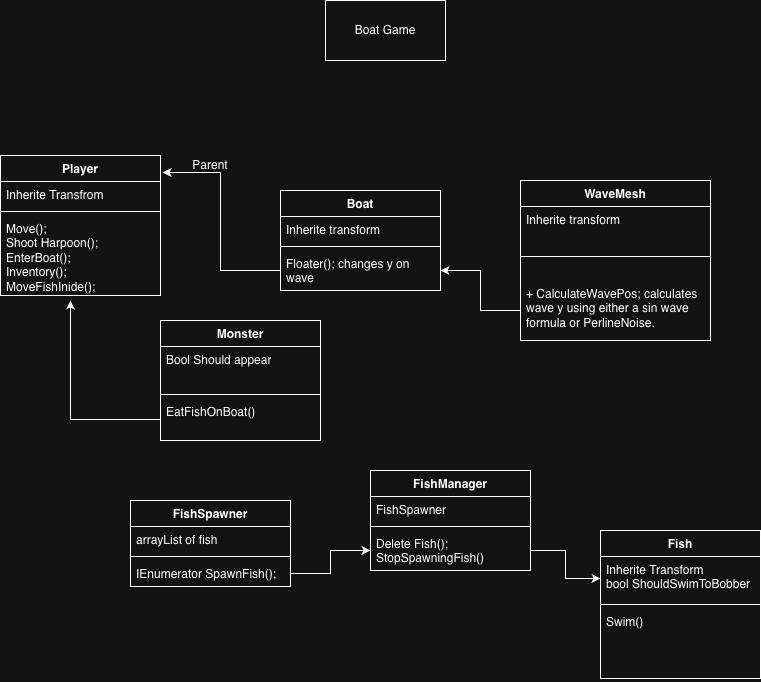

The diagram above was exported from draw.io. Its source (the exported page's mxGraphModel, read from the mxfile embedded in the PNG):
<mxGraphModel dx="1063" dy="750" grid="1" gridSize="10" guides="1" tooltips="1" connect="1" arrows="1" fold="1" page="1" pageScale="1" pageWidth="850" pageHeight="1100" math="0" shadow="0">
  <root>
    <mxCell id="0" />
    <mxCell id="1" parent="0" />
    <mxCell id="b084YiqR02HAzwTwsh1D-1" value="Boat Game" style="rounded=0;whiteSpace=wrap;html=1;" vertex="1" parent="1">
      <mxGeometry x="365" y="50" width="120" height="60" as="geometry" />
    </mxCell>
    <mxCell id="b084YiqR02HAzwTwsh1D-7" value="Boat" style="swimlane;fontStyle=1;align=center;verticalAlign=top;childLayout=stackLayout;horizontal=1;startSize=26;horizontalStack=0;resizeParent=1;resizeParentMax=0;resizeLast=0;collapsible=1;marginBottom=0;whiteSpace=wrap;html=1;" vertex="1" parent="1">
      <mxGeometry x="320" y="240" width="160" height="100" as="geometry" />
    </mxCell>
    <mxCell id="b084YiqR02HAzwTwsh1D-8" value="Inherite transform" style="text;strokeColor=none;fillColor=none;align=left;verticalAlign=top;spacingLeft=4;spacingRight=4;overflow=hidden;rotatable=0;points=[[0,0.5],[1,0.5]];portConstraint=eastwest;whiteSpace=wrap;html=1;" vertex="1" parent="b084YiqR02HAzwTwsh1D-7">
      <mxGeometry y="26" width="160" height="26" as="geometry" />
    </mxCell>
    <mxCell id="b084YiqR02HAzwTwsh1D-9" value="" style="line;strokeWidth=1;fillColor=none;align=left;verticalAlign=middle;spacingTop=-1;spacingLeft=3;spacingRight=3;rotatable=0;labelPosition=right;points=[];portConstraint=eastwest;strokeColor=inherit;" vertex="1" parent="b084YiqR02HAzwTwsh1D-7">
      <mxGeometry y="52" width="160" height="8" as="geometry" />
    </mxCell>
    <mxCell id="b084YiqR02HAzwTwsh1D-10" value="Floater(); changes y on wave" style="text;strokeColor=none;fillColor=none;align=left;verticalAlign=top;spacingLeft=4;spacingRight=4;overflow=hidden;rotatable=0;points=[[0,0.5],[1,0.5]];portConstraint=eastwest;whiteSpace=wrap;html=1;" vertex="1" parent="b084YiqR02HAzwTwsh1D-7">
      <mxGeometry y="60" width="160" height="40" as="geometry" />
    </mxCell>
    <mxCell id="b084YiqR02HAzwTwsh1D-12" value="WaveMesh" style="swimlane;fontStyle=1;align=center;verticalAlign=top;childLayout=stackLayout;horizontal=1;startSize=26;horizontalStack=0;resizeParent=1;resizeParentMax=0;resizeLast=0;collapsible=1;marginBottom=0;whiteSpace=wrap;html=1;" vertex="1" parent="1">
      <mxGeometry x="560" y="230" width="190" height="160" as="geometry" />
    </mxCell>
    <mxCell id="b084YiqR02HAzwTwsh1D-13" value="Inherite transform&lt;div&gt;&lt;br&gt;&lt;/div&gt;&lt;div&gt;Mesh Render&lt;/div&gt;&lt;div&gt;&lt;br&gt;&lt;/div&gt;&lt;div&gt;Vector3[] Vertices&lt;br&gt;&lt;div&gt;&lt;br&gt;&lt;div&gt;&lt;br&gt;&lt;/div&gt;&lt;/div&gt;&lt;/div&gt;" style="text;strokeColor=none;fillColor=none;align=left;verticalAlign=top;spacingLeft=4;spacingRight=4;overflow=hidden;rotatable=0;points=[[0,0.5],[1,0.5]];portConstraint=eastwest;whiteSpace=wrap;html=1;" vertex="1" parent="b084YiqR02HAzwTwsh1D-12">
      <mxGeometry y="26" width="190" height="26" as="geometry" />
    </mxCell>
    <mxCell id="b084YiqR02HAzwTwsh1D-14" value="" style="line;strokeWidth=1;fillColor=none;align=left;verticalAlign=middle;spacingTop=-1;spacingLeft=3;spacingRight=3;rotatable=0;labelPosition=right;points=[];portConstraint=eastwest;strokeColor=inherit;" vertex="1" parent="b084YiqR02HAzwTwsh1D-12">
      <mxGeometry y="52" width="190" height="48" as="geometry" />
    </mxCell>
    <mxCell id="b084YiqR02HAzwTwsh1D-15" value="+ CalculateWavePos; calculates wave y using either a sin wave formula or PerlineNoise.&amp;nbsp;" style="text;strokeColor=none;fillColor=none;align=left;verticalAlign=top;spacingLeft=4;spacingRight=4;overflow=hidden;rotatable=0;points=[[0,0.5],[1,0.5]];portConstraint=eastwest;whiteSpace=wrap;html=1;" vertex="1" parent="b084YiqR02HAzwTwsh1D-12">
      <mxGeometry y="100" width="190" height="60" as="geometry" />
    </mxCell>
    <mxCell id="b084YiqR02HAzwTwsh1D-17" value="" style="edgeStyle=orthogonalEdgeStyle;rounded=0;orthogonalLoop=1;jettySize=auto;html=1;" edge="1" parent="1" source="b084YiqR02HAzwTwsh1D-15" target="b084YiqR02HAzwTwsh1D-10">
      <mxGeometry relative="1" as="geometry" />
    </mxCell>
    <mxCell id="b084YiqR02HAzwTwsh1D-18" value="Player" style="swimlane;fontStyle=1;align=center;verticalAlign=top;childLayout=stackLayout;horizontal=1;startSize=26;horizontalStack=0;resizeParent=1;resizeParentMax=0;resizeLast=0;collapsible=1;marginBottom=0;whiteSpace=wrap;html=1;" vertex="1" parent="1">
      <mxGeometry x="40" y="205" width="160" height="140" as="geometry" />
    </mxCell>
    <mxCell id="b084YiqR02HAzwTwsh1D-19" value="Inherite Transfrom" style="text;strokeColor=none;fillColor=none;align=left;verticalAlign=top;spacingLeft=4;spacingRight=4;overflow=hidden;rotatable=0;points=[[0,0.5],[1,0.5]];portConstraint=eastwest;whiteSpace=wrap;html=1;" vertex="1" parent="b084YiqR02HAzwTwsh1D-18">
      <mxGeometry y="26" width="160" height="26" as="geometry" />
    </mxCell>
    <mxCell id="b084YiqR02HAzwTwsh1D-20" value="" style="line;strokeWidth=1;fillColor=none;align=left;verticalAlign=middle;spacingTop=-1;spacingLeft=3;spacingRight=3;rotatable=0;labelPosition=right;points=[];portConstraint=eastwest;strokeColor=inherit;" vertex="1" parent="b084YiqR02HAzwTwsh1D-18">
      <mxGeometry y="52" width="160" height="8" as="geometry" />
    </mxCell>
    <mxCell id="b084YiqR02HAzwTwsh1D-21" value="Move();&lt;div&gt;Shoot Harpoon();&lt;/div&gt;&lt;div&gt;EnterBoat();&lt;/div&gt;&lt;div&gt;Inventory();&lt;/div&gt;&lt;div&gt;MoveFishInide();&lt;/div&gt;" style="text;strokeColor=none;fillColor=none;align=left;verticalAlign=top;spacingLeft=4;spacingRight=4;overflow=hidden;rotatable=0;points=[[0,0.5],[1,0.5]];portConstraint=eastwest;whiteSpace=wrap;html=1;" vertex="1" parent="b084YiqR02HAzwTwsh1D-18">
      <mxGeometry y="60" width="160" height="80" as="geometry" />
    </mxCell>
    <mxCell id="b084YiqR02HAzwTwsh1D-22" value="" style="edgeStyle=orthogonalEdgeStyle;rounded=0;orthogonalLoop=1;jettySize=auto;html=1;entryX=1.013;entryY=0.121;entryDx=0;entryDy=0;entryPerimeter=0;" edge="1" parent="1" source="b084YiqR02HAzwTwsh1D-10" target="b084YiqR02HAzwTwsh1D-18">
      <mxGeometry relative="1" as="geometry" />
    </mxCell>
    <mxCell id="b084YiqR02HAzwTwsh1D-23" value="Parent" style="text;html=1;whiteSpace=wrap;strokeColor=none;fillColor=none;align=center;verticalAlign=middle;rounded=0;" vertex="1" parent="1">
      <mxGeometry x="220" y="200" width="60" height="30" as="geometry" />
    </mxCell>
    <mxCell id="b084YiqR02HAzwTwsh1D-24" value="FishSpawner" style="swimlane;fontStyle=1;align=center;verticalAlign=top;childLayout=stackLayout;horizontal=1;startSize=26;horizontalStack=0;resizeParent=1;resizeParentMax=0;resizeLast=0;collapsible=1;marginBottom=0;whiteSpace=wrap;html=1;" vertex="1" parent="1">
      <mxGeometry x="170" y="550" width="160" height="86" as="geometry" />
    </mxCell>
    <mxCell id="b084YiqR02HAzwTwsh1D-25" value="arrayList of fish" style="text;strokeColor=none;fillColor=none;align=left;verticalAlign=top;spacingLeft=4;spacingRight=4;overflow=hidden;rotatable=0;points=[[0,0.5],[1,0.5]];portConstraint=eastwest;whiteSpace=wrap;html=1;" vertex="1" parent="b084YiqR02HAzwTwsh1D-24">
      <mxGeometry y="26" width="160" height="26" as="geometry" />
    </mxCell>
    <mxCell id="b084YiqR02HAzwTwsh1D-26" value="" style="line;strokeWidth=1;fillColor=none;align=left;verticalAlign=middle;spacingTop=-1;spacingLeft=3;spacingRight=3;rotatable=0;labelPosition=right;points=[];portConstraint=eastwest;strokeColor=inherit;" vertex="1" parent="b084YiqR02HAzwTwsh1D-24">
      <mxGeometry y="52" width="160" height="8" as="geometry" />
    </mxCell>
    <mxCell id="b084YiqR02HAzwTwsh1D-27" value="IEnumerator SpawnFish();&lt;div&gt;&lt;br&gt;&lt;/div&gt;" style="text;strokeColor=none;fillColor=none;align=left;verticalAlign=top;spacingLeft=4;spacingRight=4;overflow=hidden;rotatable=0;points=[[0,0.5],[1,0.5]];portConstraint=eastwest;whiteSpace=wrap;html=1;" vertex="1" parent="b084YiqR02HAzwTwsh1D-24">
      <mxGeometry y="60" width="160" height="26" as="geometry" />
    </mxCell>
    <mxCell id="b084YiqR02HAzwTwsh1D-28" value="FishManager" style="swimlane;fontStyle=1;align=center;verticalAlign=top;childLayout=stackLayout;horizontal=1;startSize=26;horizontalStack=0;resizeParent=1;resizeParentMax=0;resizeLast=0;collapsible=1;marginBottom=0;whiteSpace=wrap;html=1;" vertex="1" parent="1">
      <mxGeometry x="410" y="520" width="160" height="100" as="geometry" />
    </mxCell>
    <mxCell id="b084YiqR02HAzwTwsh1D-29" value="FishSpawner" style="text;strokeColor=none;fillColor=none;align=left;verticalAlign=top;spacingLeft=4;spacingRight=4;overflow=hidden;rotatable=0;points=[[0,0.5],[1,0.5]];portConstraint=eastwest;whiteSpace=wrap;html=1;" vertex="1" parent="b084YiqR02HAzwTwsh1D-28">
      <mxGeometry y="26" width="160" height="26" as="geometry" />
    </mxCell>
    <mxCell id="b084YiqR02HAzwTwsh1D-30" value="" style="line;strokeWidth=1;fillColor=none;align=left;verticalAlign=middle;spacingTop=-1;spacingLeft=3;spacingRight=3;rotatable=0;labelPosition=right;points=[];portConstraint=eastwest;strokeColor=inherit;" vertex="1" parent="b084YiqR02HAzwTwsh1D-28">
      <mxGeometry y="52" width="160" height="8" as="geometry" />
    </mxCell>
    <mxCell id="b084YiqR02HAzwTwsh1D-31" value="Delete Fish();&lt;div&gt;StopSpawningFish()&lt;/div&gt;&lt;div&gt;&lt;br&gt;&lt;/div&gt;" style="text;strokeColor=none;fillColor=none;align=left;verticalAlign=top;spacingLeft=4;spacingRight=4;overflow=hidden;rotatable=0;points=[[0,0.5],[1,0.5]];portConstraint=eastwest;whiteSpace=wrap;html=1;" vertex="1" parent="b084YiqR02HAzwTwsh1D-28">
      <mxGeometry y="60" width="160" height="40" as="geometry" />
    </mxCell>
    <mxCell id="b084YiqR02HAzwTwsh1D-32" value="" style="edgeStyle=orthogonalEdgeStyle;rounded=0;orthogonalLoop=1;jettySize=auto;html=1;" edge="1" parent="1" source="b084YiqR02HAzwTwsh1D-27" target="b084YiqR02HAzwTwsh1D-31">
      <mxGeometry relative="1" as="geometry" />
    </mxCell>
    <mxCell id="b084YiqR02HAzwTwsh1D-33" value="Fish" style="swimlane;fontStyle=1;align=center;verticalAlign=top;childLayout=stackLayout;horizontal=1;startSize=26;horizontalStack=0;resizeParent=1;resizeParentMax=0;resizeLast=0;collapsible=1;marginBottom=0;whiteSpace=wrap;html=1;" vertex="1" parent="1">
      <mxGeometry x="640" y="580" width="160" height="148" as="geometry" />
    </mxCell>
    <mxCell id="b084YiqR02HAzwTwsh1D-34" value="Inherite Transform&lt;div&gt;bool ShouldSwimToBobber&lt;br&gt;&lt;div&gt;&lt;br&gt;&lt;/div&gt;&lt;/div&gt;" style="text;strokeColor=none;fillColor=none;align=left;verticalAlign=top;spacingLeft=4;spacingRight=4;overflow=hidden;rotatable=0;points=[[0,0.5],[1,0.5]];portConstraint=eastwest;whiteSpace=wrap;html=1;" vertex="1" parent="b084YiqR02HAzwTwsh1D-33">
      <mxGeometry y="26" width="160" height="44" as="geometry" />
    </mxCell>
    <mxCell id="b084YiqR02HAzwTwsh1D-35" value="" style="line;strokeWidth=1;fillColor=none;align=left;verticalAlign=middle;spacingTop=-1;spacingLeft=3;spacingRight=3;rotatable=0;labelPosition=right;points=[];portConstraint=eastwest;strokeColor=inherit;" vertex="1" parent="b084YiqR02HAzwTwsh1D-33">
      <mxGeometry y="70" width="160" height="8" as="geometry" />
    </mxCell>
    <mxCell id="b084YiqR02HAzwTwsh1D-36" value="Swim()&lt;div&gt;&lt;br&gt;&lt;/div&gt;" style="text;strokeColor=none;fillColor=none;align=left;verticalAlign=top;spacingLeft=4;spacingRight=4;overflow=hidden;rotatable=0;points=[[0,0.5],[1,0.5]];portConstraint=eastwest;whiteSpace=wrap;html=1;" vertex="1" parent="b084YiqR02HAzwTwsh1D-33">
      <mxGeometry y="78" width="160" height="70" as="geometry" />
    </mxCell>
    <mxCell id="b084YiqR02HAzwTwsh1D-37" value="" style="edgeStyle=orthogonalEdgeStyle;rounded=0;orthogonalLoop=1;jettySize=auto;html=1;" edge="1" parent="1" source="b084YiqR02HAzwTwsh1D-31" target="b084YiqR02HAzwTwsh1D-34">
      <mxGeometry relative="1" as="geometry" />
    </mxCell>
    <mxCell id="b084YiqR02HAzwTwsh1D-38" value="Monster" style="swimlane;fontStyle=1;align=center;verticalAlign=top;childLayout=stackLayout;horizontal=1;startSize=26;horizontalStack=0;resizeParent=1;resizeParentMax=0;resizeLast=0;collapsible=1;marginBottom=0;whiteSpace=wrap;html=1;" vertex="1" parent="1">
      <mxGeometry x="200" y="370" width="160" height="120" as="geometry" />
    </mxCell>
    <mxCell id="b084YiqR02HAzwTwsh1D-39" value="Bool Should appear" style="text;strokeColor=none;fillColor=none;align=left;verticalAlign=top;spacingLeft=4;spacingRight=4;overflow=hidden;rotatable=0;points=[[0,0.5],[1,0.5]];portConstraint=eastwest;whiteSpace=wrap;html=1;" vertex="1" parent="b084YiqR02HAzwTwsh1D-38">
      <mxGeometry y="26" width="160" height="44" as="geometry" />
    </mxCell>
    <mxCell id="b084YiqR02HAzwTwsh1D-40" value="" style="line;strokeWidth=1;fillColor=none;align=left;verticalAlign=middle;spacingTop=-1;spacingLeft=3;spacingRight=3;rotatable=0;labelPosition=right;points=[];portConstraint=eastwest;strokeColor=inherit;" vertex="1" parent="b084YiqR02HAzwTwsh1D-38">
      <mxGeometry y="70" width="160" height="8" as="geometry" />
    </mxCell>
    <mxCell id="b084YiqR02HAzwTwsh1D-46" style="edgeStyle=orthogonalEdgeStyle;rounded=0;orthogonalLoop=1;jettySize=auto;html=1;exitX=0;exitY=0.5;exitDx=0;exitDy=0;" edge="1" parent="b084YiqR02HAzwTwsh1D-38" source="b084YiqR02HAzwTwsh1D-41">
      <mxGeometry relative="1" as="geometry">
        <mxPoint x="-90" y="-20" as="targetPoint" />
      </mxGeometry>
    </mxCell>
    <mxCell id="b084YiqR02HAzwTwsh1D-41" value="EatFishOnBoat()" style="text;strokeColor=none;fillColor=none;align=left;verticalAlign=top;spacingLeft=4;spacingRight=4;overflow=hidden;rotatable=0;points=[[0,0.5],[1,0.5]];portConstraint=eastwest;whiteSpace=wrap;html=1;" vertex="1" parent="b084YiqR02HAzwTwsh1D-38">
      <mxGeometry y="78" width="160" height="42" as="geometry" />
    </mxCell>
  </root>
</mxGraphModel>